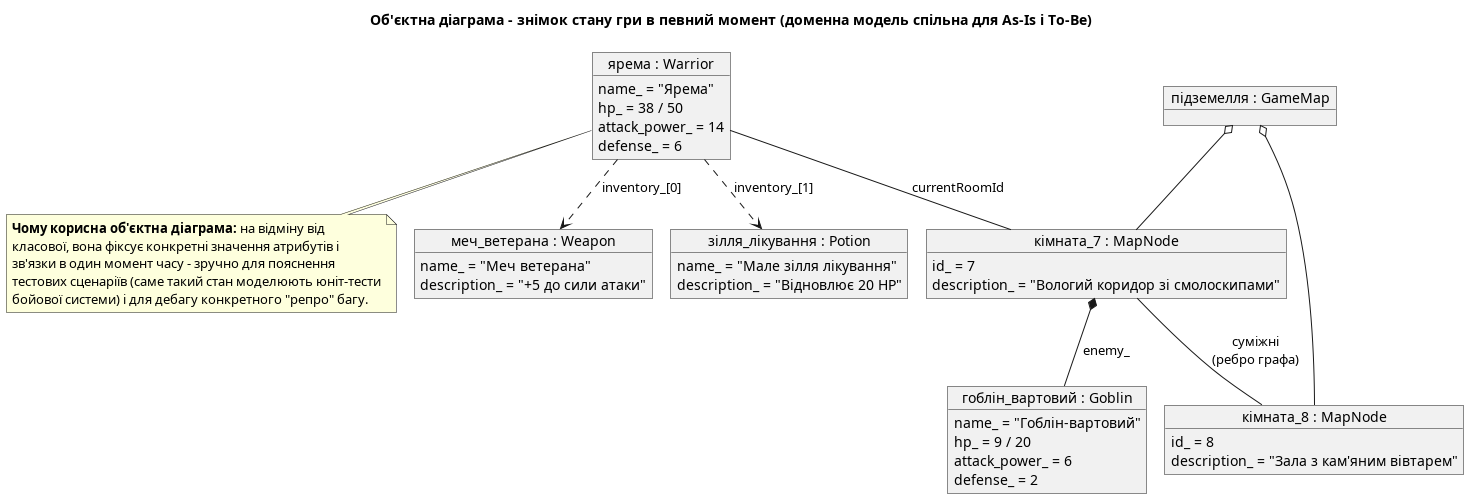

The diagram above was rendered by PlantUML. Its source (embedded in the PNG):
@startuml
!pragma layout smetana
title Об'єктна діаграма - знімок стану гри в певний момент (доменна модель спільна для As-Is і To-Be)

skinparam objectAttributeIconSize 0

object "ярема : Warrior" as player {
  name_ = "Ярема"
  hp_ = 38 / 50
  attack_power_ = 14
  defense_ = 6
}

object "меч_ветерана : Weapon" as sword {
  name_ = "Меч ветерана"
  description_ = "+5 до сили атаки"
}

object "зілля_лікування : Potion" as potion {
  name_ = "Мале зілля лікування"
  description_ = "Відновлює 20 HP"
}

object "кімната_7 : MapNode" as room7 {
  id_ = 7
  description_ = "Вологий коридор зі смолоскипами"
}

object "кімната_8 : MapNode" as room8 {
  id_ = 8
  description_ = "Зала з кам'яним вівтарем"
}

object "гоблін_вартовий : Goblin" as goblin {
  name_ = "Гоблін-вартовий"
  hp_ = 9 / 20
  attack_power_ = 6
  defense_ = 2
}

object "підземелля : GameMap" as dungeon

player ..> sword : inventory_[0]
player ..> potion : inventory_[1]
dungeon o-- room7
dungeon o-- room8
room7 -- room8 : суміжні\n(ребро графа)
player -- room7 : currentRoomId
room7 *-- goblin : enemy_

note bottom of player
  <b>Чому корисна об'єктна діаграма:</b> на відміну від
  класової, вона фіксує конкретні значення атрибутів і
  зв'язки в один момент часу - зручно для пояснення
  тестових сценаріїв (саме такий стан моделюють юніт-тести
  бойової системи) і для дебагу конкретного "репро" багу.
end note

@enduml